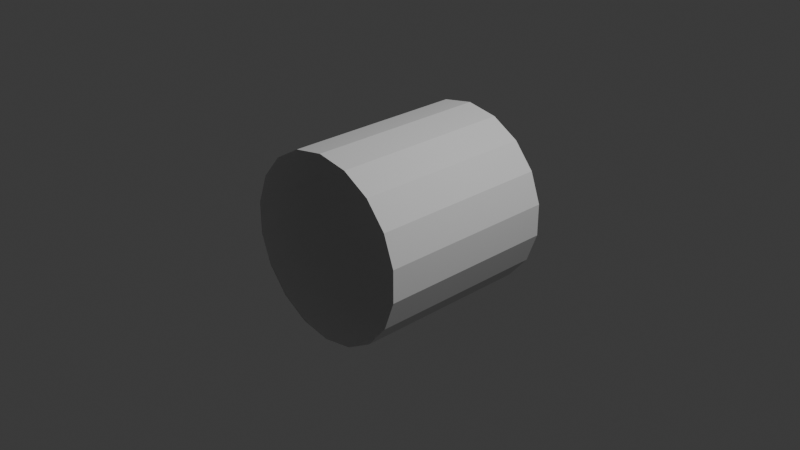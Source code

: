 # Source: ExplosionVFX.blend  (saved by Blender 4.1.24; exported with 4.5.12 LTS)
import bpy
from mathutils import Matrix  # noqa: F401  (used for matrix-valued properties, if any)

bpy.ops.wm.read_factory_settings(use_empty=True)
scene = bpy.context.scene
scene.name = 'Scene'

# ---- collections
col_collection = bpy.data.collections.new('Collection'); scene.collection.children.link(col_collection)

# ---- world
world_world = bpy.data.worlds.new('World'); scene.world = world_world
world_world.use_nodes = True; world_world.node_tree.nodes.clear()
_N = world_world.node_tree.nodes; _L = world_world.node_tree.links
n0 = _N.new('ShaderNodeOutputWorld'); n0.name = 'World Output'; n0.location = (300, 300)
n1 = _N.new('ShaderNodeBackground'); n1.name = 'Background'; n1.location = (10, 300)
n1.inputs[0].default_value = (0.05088, 0.05088, 0.05088, 1.0)
_L.new(n1.outputs[0], n0.inputs[0])
n0.is_active_output = True
world_world.color = (0.05088, 0.05088, 0.05088)
world_world.use_sun_shadow = False
world_world.sun_shadow_jitter_overblur = 0.0

# ---- cameras
cam_camera = bpy.data.cameras.new('Camera')
cam_camera.clip_end = 100.0
cam_camera.ortho_scale = 7.314

# ---- lights
light_light = bpy.data.lights.new('Light', 'POINT')
light_light.transmission_factor = 0.0
light_light.energy = 1000.0
light_light.shadow_soft_size = 0.1
light_light.shadow_maximum_resolution = 0.006
light_light.use_absolute_resolution = True

# ---- meshes
me_cylinder = bpy.data.meshes.new('Cylinder')
me_cylinder.from_pydata([(-8.882e-16, 1.0, 1.0), (-8.882e-16, -1.0, 1.0), (0.342, 1.0, 0.9397), (0.342, -1.0, 0.9397), (0.6428, 1.0, 0.766), (0.6428, -1.0, 0.766), (0.866, 1.0, 0.5), (0.866, -1.0, 0.5), (0.9848, 1.0, 0.1736), (0.9848, -1.0, 0.1736), (0.9848, 1.0, -0.1736), (0.9848, -1.0, -0.1736), (0.866, 1.0, -0.5), (0.866, -1.0, -0.5), (0.6428, 1.0, -0.766), (0.6428, -1.0, -0.766), (0.342, 1.0, -0.9397), (0.342, -1.0, -0.9397), (-8.882e-16, 1.0, -1.0), (-8.882e-16, -1.0, -1.0), (-0.342, 1.0, -0.9397), (-0.342, -1.0, -0.9397), (-0.6428, 1.0, -0.766), (-0.6428, -1.0, -0.766), (-0.866, 1.0, -0.5), (-0.866, -1.0, -0.5), (-0.9848, 1.0, -0.1736), (-0.9848, -1.0, -0.1736), (-0.9848, 1.0, 0.1736), (-0.9848, -1.0, 0.1736), (-0.866, 1.0, 0.5), (-0.866, -1.0, 0.5), (-0.6428, 1.0, 0.766), (-0.6428, -1.0, 0.766), (-0.342, 1.0, 0.9397), (-0.342, -1.0, 0.9397)], [], [(0, 1, 3, 2), (2, 3, 5, 4), (4, 5, 7, 6), (6, 7, 9, 8), (8, 9, 11, 10), (10, 11, 13, 12), (12, 13, 15, 14), (14, 15, 17, 16), (16, 17, 19, 18), (18, 19, 21, 20), (20, 21, 23, 22), (22, 23, 25, 24), (24, 25, 27, 26), (26, 27, 29, 28), (28, 29, 31, 30), (30, 31, 33, 32), (32, 33, 35, 34), (34, 35, 1, 0)])
_uv = me_cylinder.uv_layers.new(name='UVMap')
_uv.uv.foreach_set('vector', [0.9992, -0.0007443, 1.0, 1.0, 0.9444, 1.0, 0.9436, -0.0007443, 0.9436, -0.0007443, 0.9444, 1.0, 0.8889, 1.0, 0.8881, -0.0007443, 0.8881, -0.0007443, 0.8889, 1.0, 0.8333, 1.0, 0.8325, -0.0007443, 0.8325, -0.0007443, 0.8333, 1.0, 0.7778, 1.0, 0.777, -0.0007443, 0.777, -0.0007443, 0.7778, 1.0, 0.7222, 1.0, 0.7214, -0.0007443, 0.7214, -0.0007443, 0.7222, 1.0, 0.6667, 1.0, 0.6659, -0.0007443, 0.6659, -0.0007443, 0.6667, 1.0, 0.6111, 1.0, 0.6103, -0.0007443, 0.6103, -0.0007443, 0.6111, 1.0, 0.5556, 1.0, 0.5547, -0.0007443, 0.5547, -0.0007443, 0.5556, 1.0, 0.5, 1.0, 0.4992, -0.0007443, 0.4992, -0.0007443, 0.5, 1.0, 0.4444, 1.0, 0.4436, -0.0007443, 0.4436, -0.0007443, 0.4444, 1.0, 0.3889, 1.0, 0.3881, -0.0007443, 0.3881, -0.0007443, 0.3889, 1.0, 0.3333, 1.0, 0.3325, -0.0007443, 0.3325, -0.0007443, 0.3333, 1.0, 0.2778, 1.0, 0.277, -0.0007443, 0.277, -0.0007443, 0.2778, 1.0, 0.2222, 1.0, 0.2214, -0.0007443, 0.2214, -0.0007443, 0.2222, 1.0, 0.1667, 1.0, 0.1659, -0.0007443, 0.1659, -0.0007443, 0.1667, 1.0, 0.1111, 1.0, 0.1103, -0.0007443, 0.1103, -0.0007443, 0.1111, 1.0, 0.05556, 1.0, 0.05475, -0.0007443, 0.05475, -0.0007443, 0.05556, 1.0, -1.863e-07, 1.0, -0.000806, -0.0007443])
me_cylinder.update()

# ---- objects
ob_light = bpy.data.objects.new('Light', light_light)
ob_camera = bpy.data.objects.new('Camera', cam_camera)
ob_cylinder = bpy.data.objects.new('Cylinder', me_cylinder)

# ---- transforms, parenting, visibility, modifiers, constraints
ob_light.location = (4.076, 1.005, 5.904)
ob_light.rotation_euler = (0.6503, 0.05522, 1.866)
ob_light.lock_rotations_4d = False
ob_light.empty_display_type = 'ARROWS'
ob_light.color = (0.0, 0.0, 0.0, 0.0)
ob_light.lineart.crease_threshold = 0.0
ob_camera.location = (7.359, -6.926, 4.958)
ob_camera.rotation_euler = (1.109, 0.0, 0.8149)
ob_camera.lock_rotations_4d = False
ob_camera.empty_display_type = 'ARROWS'
ob_camera.color = (0.0, 0.0, 0.0, 0.0)
ob_camera.display_type = 'WIRE'
ob_camera.lineart.crease_threshold = 0.0
ob_cylinder.location = (0.0, 0.0, 0.0)

# ---- collection membership
col_collection.objects.link(ob_light)
col_collection.objects.link(ob_camera)
col_collection.objects.link(ob_cylinder)

# ---- scene / render settings (as saved in the file)
scene.camera = ob_camera
scene.frame_start = 1; scene.frame_end = 250; scene.frame_set(7)
scene.render.engine = 'BLENDER_EEVEE_NEXT'
scene.cycles.sampling_pattern = 'TABULATED_SOBOL'
scene.eevee.ray_tracing_options.trace_max_roughness = 0.0
bpy.context.view_layer.update()
